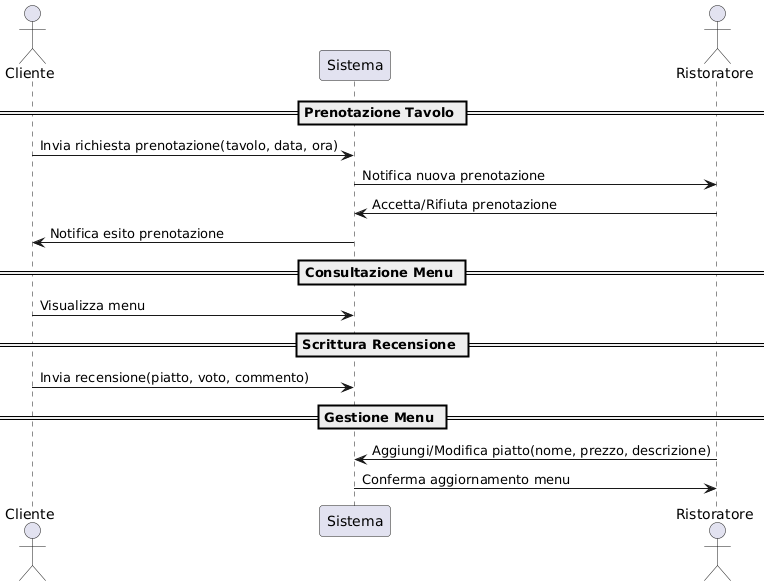

The diagram above was rendered by PlantUML. Its source (embedded in the PNG):
@startuml
actor Cliente
participant Sistema
actor Ristoratore

== Prenotazione Tavolo ==
Cliente -> Sistema : Invia richiesta prenotazione(tavolo, data, ora)
Sistema -> Ristoratore : Notifica nuova prenotazione
Ristoratore -> Sistema : Accetta/Rifiuta prenotazione
Sistema -> Cliente : Notifica esito prenotazione

== Consultazione Menu ==
Cliente -> Sistema : Visualizza menu

== Scrittura Recensione ==
Cliente -> Sistema : Invia recensione(piatto, voto, commento)

== Gestione Menu ==
Ristoratore -> Sistema : Aggiungi/Modifica piatto(nome, prezzo, descrizione)
Sistema -> Ristoratore : Conferma aggiornamento menu
@enduml